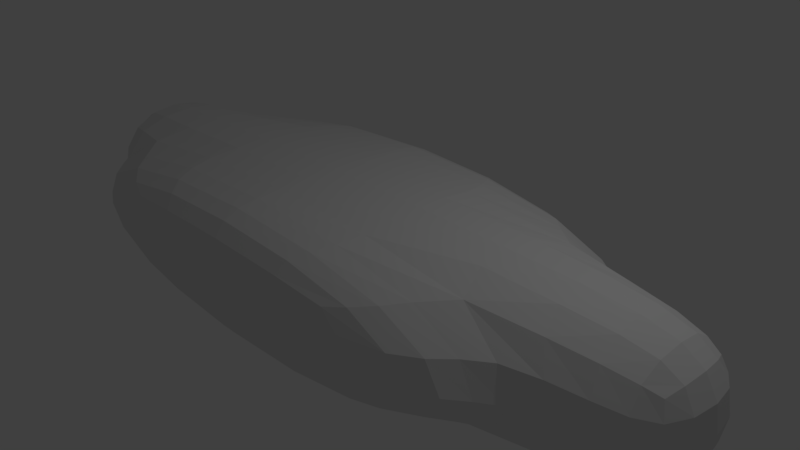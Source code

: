 # Source: SM_CMV.blend  (saved by Blender 2.79.0; exported with 4.5.12 LTS)
import bpy
from mathutils import Matrix  # noqa: F401  (used for matrix-valued properties, if any)

bpy.ops.wm.read_factory_settings(use_empty=True)
scene = bpy.context.scene
scene.name = 'Scene'

# ---- collections
col_collection_1 = bpy.data.collections.new('Collection 1'); scene.collection.children.link(col_collection_1)

# ---- materials (node trees are filled in below, after node groups)
mat_material = bpy.data.materials.new('Material')
mat_material.alpha_threshold = 0.0
mat_material.use_transparent_shadow = False
mat_material.roughness = 0.5
mat_material.line_color = (0.0, 0.0, 0.0, 1.0)

# ---- material node trees

# ---- world
world_world = bpy.data.worlds.new('World'); scene.world = world_world
world_world.color = (0.05088, 0.05088, 0.05088)
world_world.use_sun_shadow = False
world_world.sun_shadow_jitter_overblur = 0.0
world_world.cycles.sampling_method = 'MANUAL'

# ---- cameras
cam_camera = bpy.data.cameras.new('Camera')
cam_camera.clip_end = 100.0
cam_camera.lens = 35.0
cam_camera.sensor_width = 32.0
cam_camera.sensor_height = 18.0
cam_camera.ortho_scale = 7.314
cam_camera.dof.focus_distance = 0.0
cam_camera.dof.aperture_fstop = 128.0

# ---- lights
light_lamp = bpy.data.lights.new('Lamp', 'POINT')
light_lamp.transmission_factor = 0.0
light_lamp.cutoff_distance = 30.0
light_lamp.energy = 100.0
light_lamp.shadow_buffer_clip_start = 1.001
light_lamp.shadow_soft_size = 0.1
light_lamp.shadow_maximum_resolution = 0.006
light_lamp.use_absolute_resolution = True

# ---- meshes
me_cube = bpy.data.meshes.new('Cube')
me_cube.from_pydata([(1.0, 1.0, -1.0), (1.0, -1.0, -1.0), (-1.0, -1.0, -1.0), (-1.0, 1.0, -1.0), (1.0, 1.0, 1.0), (1.0, -1.0, 1.0), (-1.0, -1.0, 1.0), (-1.0, 1.0, 1.0), (-0.901, 1.0, -1.0), (-0.9007, -1.0, -1.0), (-0.901, 1.0, 1.0), (-0.9007, -1.0, 1.0), (0.6252, 1.0, -1.0), (0.6252, -1.0, -1.0), (0.6252, 1.0, 1.0), (0.6252, -1.0, 1.0), (-0.9007, -2.002, -1.0), (-0.9007, -2.002, 1.0), (0.6252, -2.002, -1.0), (0.6252, -2.002, 1.0), (-0.901, 2.015, -1.0), (-0.901, 2.015, 1.0), (0.6252, 2.015, -1.0), (0.6252, 2.015, 1.0)], [], [(8, 9, 2, 3), (10, 7, 6, 11), (0, 4, 5, 1), (9, 11, 6, 2), (2, 6, 7, 3), (10, 8, 3, 7), (8, 10, 21, 20), (15, 11, 17, 19), (14, 10, 11, 15), (12, 13, 9, 8), (0, 1, 13, 12), (4, 14, 15, 5), (1, 5, 15, 13), (4, 0, 12, 14), (18, 19, 17, 16), (13, 15, 19, 18), (9, 13, 18, 16), (11, 9, 16, 17), (23, 22, 20, 21), (14, 12, 22, 23), (10, 14, 23, 21), (12, 8, 20, 22)])
me_cube.materials.append(mat_material)
me_cube.use_remesh_preserve_volume = False
me_cube.use_remesh_preserve_attributes = False
me_cube.use_mirror_vertex_groups = False
me_cube.update()

# ---- objects
ob_cube = bpy.data.objects.new('Cube', me_cube)
ob_lamp = bpy.data.objects.new('Lamp', light_lamp)
ob_camera = bpy.data.objects.new('Camera', cam_camera)

# ---- transforms, parenting, visibility, modifiers, constraints
ob_cube.location = (0.0, 0.0, 0.0)
ob_cube.scale = (5.005, 1.0, 1.0)
ob_cube.lock_rotations_4d = False
ob_cube.empty_display_type = 'ARROWS'
ob_cube.lineart.crease_threshold = 0.0
_m = ob_cube.modifiers.new('Subsurf', 'SUBSURF')
_m.uv_smooth = 'PRESERVE_CORNERS'
_m.quality = 2
_m.show_only_control_edges = False
ob_lamp.location = (4.076, 1.005, 5.904)
ob_lamp.rotation_euler = (0.6503, 0.05522, 1.866)
ob_lamp.lock_rotations_4d = False
ob_lamp.empty_display_type = 'ARROWS'
ob_lamp.color = (0.0, 0.0, 0.0, 0.0)
ob_lamp.lineart.crease_threshold = 0.0
ob_camera.location = (7.481, -6.508, 5.344)
ob_camera.rotation_euler = (1.109, 0.0, 0.8149)
ob_camera.lock_rotations_4d = False
ob_camera.empty_display_type = 'ARROWS'
ob_camera.color = (0.0, 0.0, 0.0, 0.0)
ob_camera.display_type = 'WIRE'
ob_camera.lineart.crease_threshold = 0.0

# ---- collection membership
col_collection_1.objects.link(ob_cube)
col_collection_1.objects.link(ob_lamp)
col_collection_1.objects.link(ob_camera)

# ---- scene / render settings (as saved in the file)
scene.camera = ob_camera
scene.frame_start = 1; scene.frame_end = 250; scene.frame_set(1)
scene.render.engine = 'BLENDER_EEVEE_NEXT'
scene.render.resolution_percentage = 50
scene.render.dither_intensity = 0.0
scene.cycles.use_denoising = False
scene.cycles.samples = 128
scene.cycles.sampling_pattern = 'TABULATED_SOBOL'
scene.cycles.use_adaptive_sampling = False
scene.cycles.use_light_tree = False
scene.cycles.blur_glossy = 0.0
scene.cycles.sample_clamp_indirect = 0.0
scene.view_settings.view_transform = 'Standard'
bpy.context.view_layer.update()
